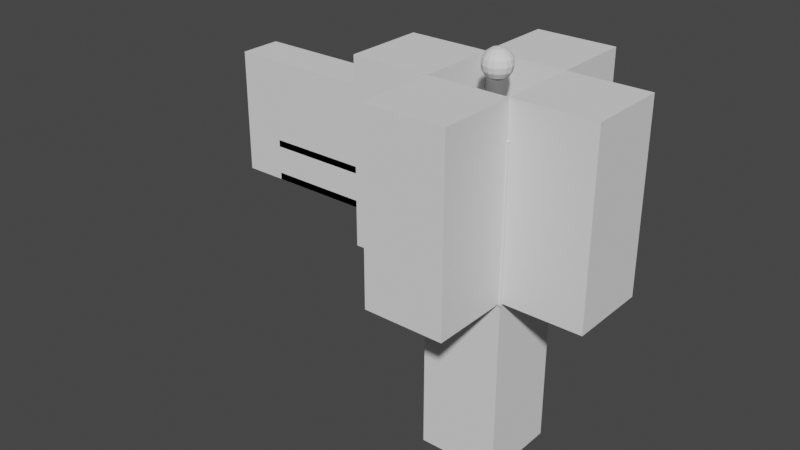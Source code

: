 # Source: Store.blend  (saved by Blender 2.93.21; exported with 4.5.12 LTS)
import bpy
from mathutils import Matrix  # noqa: F401  (used for matrix-valued properties, if any)

bpy.ops.wm.read_factory_settings(use_empty=True)
scene = bpy.context.scene
scene.name = 'Scene'

# ---- collections
col_collection = bpy.data.collections.new('Collection'); scene.collection.children.link(col_collection)

# ---- world
world_world = bpy.data.worlds.new('World'); scene.world = world_world
world_world.use_nodes = True; world_world.node_tree.nodes.clear()
_N = world_world.node_tree.nodes; _L = world_world.node_tree.links
n0 = _N.new('ShaderNodeOutputWorld'); n0.name = 'World Output'; n0.location = (300, 300)
n1 = _N.new('ShaderNodeBackground'); n1.name = 'Background'; n1.location = (10, 300)
n1.inputs[0].default_value = (0.05088, 0.05088, 0.05088, 1.0)
_L.new(n1.outputs[0], n0.inputs[0])
n0.is_active_output = True
world_world.color = (0.05088, 0.05088, 0.05088)
world_world.use_sun_shadow = False
world_world.sun_shadow_jitter_overblur = 0.0

# ---- meshes
me_cube_001 = bpy.data.meshes.new('Cube.001')
me_cube_001.from_pydata([(0.0, 1.0, 0.1401), (-4.943, 0.1144, 0.7802), (-4.943, 0.1144, 0.2), (0.0, 1.0, 2.94), (-4.943, 0.1144, 1.48), (0.0, 0.0, 0.1401), (0.0, 0.0, 2.94), (-4.943, 0.1144, 0.9), (0.0, 0.0, 0.8401), (-4.943, 0.1144, 2.18), (0.0, 0.0, 1.54), (-4.943, 0.1144, 1.6), (0.0, 0.0, 2.24), (-4.943, 1.0, 2.3), (-4.943, 1.0, 2.88), (0.0, 1.0, 0.8401), (-4.943, 1.0, 0.2), (0.0, 1.0, 1.54), (-4.943, 1.0, 0.7802), (0.0, 1.0, 2.24), (-2.5, 1.0, 2.94), (-2.5, 1.0, 0.1401), (-4.943, 1.0, 0.9), (0.0, 0.8154, 0.1401), (0.0, 0.0, 0.0), (-4.943, 1.0, 1.48), (-4.943, 1.0, 1.6), (0.0, 0.8656, 0.0), (-4.943, 1.0, 2.18), (-5.0, 0.8656, 0.0), (-0.05694, 1.0, 2.18), (-0.05694, 1.0, 1.6), (-5.0, 0.0, 0.0), (-5.0, 0.8154, 0.1401), (-0.05694, 1.0, 1.48), (-0.05694, 1.0, 0.9), (-0.05694, 1.0, 0.7802), (-0.05694, 1.0, 0.2), (-5.0, 1.0, 2.24), (-5.0, 1.0, 1.54), (-0.05694, 1.0, 2.88), (-0.05694, 1.0, 2.3), (-5.0, 1.0, 0.8401), (-5.0, 0.0, 2.24), (-0.05694, 0.1144, 1.6), (-0.05694, 0.1144, 2.18), (-5.0, 0.0, 1.54), (-5.0, 0.0, 0.8401), (-0.05694, 0.1144, 0.9), (-0.05694, 0.1144, 1.48), (-5.0, 0.0, 2.94), (-5.0, 0.0, 0.1401), (-0.05694, 0.1144, 0.2), (-0.05694, 0.1144, 0.7802), (-5.0, 1.0, 2.94), (-5.0, 1.0, 0.1401), (-0.05694, 0.1144, 2.3), (-0.05694, 0.1144, 2.88), (-2.5, 0.0, 2.24), (-2.5, 1.0, 1.54), (-2.5, 1.0, 2.24), (-2.5, 0.0, 0.0), (-2.5, 0.8656, 0.0), (-2.5, 1.0, 1.6), (-2.5, 1.0, 2.18), (-2.5, 1.0, 0.9), (-2.5, 1.0, 0.7802), (-2.5, 1.0, 2.3), (-2.5, 0.1144, 2.18), (-2.5, 0.1144, 1.48), (-2.5, 0.1144, 0.2), (-2.5, 0.1144, 0.7802), (-2.5, 0.1144, 2.3), (-2.5, 0.1144, 2.88), (-4.943, 0.1144, 2.3), (-4.943, 0.1144, 2.88), (-2.5, 0.0, 0.1401), (-2.5, 0.0, 2.94), (-2.5, 0.0, 0.8401), (-2.5, 0.0, 1.54), (-2.5, 1.0, 0.8401), (-2.5, 0.8154, 0.1401), (-2.5, 1.0, 1.48), (-2.5, 1.0, 0.2), (-2.5, 1.0, 2.88), (-2.5, 0.1144, 1.6), (-2.5, 0.1144, 0.9)], [], [(21, 0, 23, 81), (59, 82, 25, 39), (42, 18, 16, 55), (40, 41, 56, 57), (25, 4, 7, 22), (84, 73, 75, 14), (13, 74, 72, 67), (36, 37, 52, 53), (12, 19, 3, 6), (42, 47, 46, 39), (62, 27, 24, 61), (3, 20, 77, 6), (5, 23, 15, 8), (0, 15, 23), (81, 23, 27, 62), (27, 23, 5, 24), (39, 46, 43, 38), (64, 68, 9, 28), (60, 19, 30, 64), (19, 17, 31, 30), (72, 74, 75, 73), (66, 71, 1, 18), (59, 17, 34, 82), (17, 15, 35, 34), (28, 9, 11, 26), (42, 22, 65, 80), (80, 15, 36, 66), (15, 0, 37, 36), (38, 13, 67, 60), (26, 11, 85, 63), (20, 3, 40, 84), (3, 19, 41, 40), (85, 11, 9, 68), (85, 68, 45, 44), (86, 69, 49, 48), (70, 71, 53, 52), (72, 73, 57, 56), (80, 66, 18, 42), (29, 32, 51, 33), (38, 28, 26, 39), (51, 47, 42, 33), (64, 30, 45, 68), (81, 62, 29, 33), (82, 34, 49, 69), (54, 50, 77, 20), (30, 31, 44, 45), (66, 36, 53, 71), (34, 35, 48, 49), (84, 40, 57, 73), (15, 17, 10, 8), (17, 19, 12, 10), (22, 7, 86, 65), (62, 61, 32, 29), (55, 33, 42), (41, 67, 72, 56), (60, 64, 28, 38), (37, 83, 70, 52), (39, 25, 22, 42), (35, 65, 86, 48), (31, 63, 85, 44), (21, 81, 33, 55), (14, 75, 74, 13), (18, 1, 2, 16), (43, 50, 54, 38), (19, 60, 67, 41), (16, 2, 70, 83), (0, 21, 83, 37), (82, 69, 4, 25), (15, 80, 65, 35), (70, 2, 1, 71), (17, 59, 63, 31), (86, 7, 4, 69), (5, 76, 61, 24), (54, 14, 13, 38), (20, 84, 14, 54), (12, 6, 77, 58), (5, 8, 78, 76), (8, 10, 79, 78), (10, 12, 58, 79), (55, 16, 83, 21), (39, 26, 63, 59), (51, 32, 61, 76), (43, 58, 77, 50), (51, 76, 78, 47), (47, 78, 79, 46), (46, 79, 58, 43)])
_uv = me_cube_001.uv_layers.new(name='UVMap')
_uv.uv.foreach_set('vector', [0.25, 0.5, 0.2917, 0.5, 0.2917, 0.5462, 0.25, 0.5462, 0.5, 0.375, 0.4947, 0.375, 0.4947, 0.4148, 0.5, 0.4167, 0.4375, 0.4167, 0.4322, 0.4148, 0.3803, 0.4148, 0.375, 0.4167, 0.6197, 0.4148, 0.5678, 0.4148, 0.5678, 0.4148, 0.6197, 0.4148, 0.4947, 0.4148, 0.4947, 0.4148, 0.4428, 0.4148, 0.4428, 0.4148, 0.6197, 0.375, 0.6197, 0.375, 0.6197, 0.4148, 0.6197, 0.4148, 0.5678, 0.4148, 0.5678, 0.4148, 0.5678, 0.375, 0.5678, 0.375, 0.4322, 0.4148, 0.3803, 0.4148, 0.3803, 0.4148, 0.4322, 0.4148, 0.5625, 0.8333, 0.5625, 0.4167, 0.625, 0.4167, 0.7083, 0.75, 0.4375, 0.4167, 0.4375, 0.8333, 0.5, 0.8333, 0.5, 0.4167, 0.25, 0.5462, 0.2917, 0.5462, 0.2917, 0.75, 0.25, 0.75, 0.7083, 0.5, 0.75, 0.5, 0.75, 0.75, 0.7083, 0.75, 0.375, 0.8333, 0.2917, 0.5462, 0.4375, 0.4167, 0.4375, 0.8333, 0.2917, 0.5, 0.4375, 0.4167, 0.2917, 0.5462, 0.25, 0.5462, 0.2917, 0.5462, 0.2917, 0.5462, 0.25, 0.5462, 0.2917, 0.5462, 0.2917, 0.5462, 0.375, 0.8333, 0.375, 0.8333, 0.5, 0.4167, 0.5, 0.8333, 0.5625, 0.8333, 0.5625, 0.4167, 0.5572, 0.375, 0.5572, 0.375, 0.5572, 0.4148, 0.5572, 0.4148, 0.5625, 0.375, 0.5625, 0.4167, 0.5572, 0.4148, 0.5572, 0.375, 0.5625, 0.4167, 0.5, 0.4167, 0.5053, 0.4148, 0.5572, 0.4148, 0.5678, 0.375, 0.5678, 0.4148, 0.6197, 0.4148, 0.6197, 0.375, 0.4322, 0.375, 0.4322, 0.375, 0.4322, 0.4148, 0.4322, 0.4148, 0.5, 0.375, 0.5, 0.4167, 0.4947, 0.4148, 0.4947, 0.375, 0.5, 0.4167, 0.4375, 0.4167, 0.4428, 0.4148, 0.4947, 0.4148, 0.5572, 0.4148, 0.5572, 0.4148, 0.5053, 0.4148, 0.5053, 0.4148, 0.4375, 0.4167, 0.4428, 0.4148, 0.4428, 0.375, 0.4375, 0.375, 0.4375, 0.375, 0.4375, 0.4167, 0.4322, 0.4148, 0.4322, 0.375, 0.4375, 0.4167, 0.375, 0.4167, 0.3803, 0.4148, 0.4322, 0.4148, 0.5625, 0.4167, 0.5678, 0.4148, 0.5678, 0.375, 0.5625, 0.375, 0.5053, 0.4148, 0.5053, 0.4148, 0.5053, 0.375, 0.5053, 0.375, 0.625, 0.375, 0.625, 0.4167, 0.6197, 0.4148, 0.6197, 0.375, 0.625, 0.4167, 0.5625, 0.4167, 0.5678, 0.4148, 0.6197, 0.4148, 0.5053, 0.375, 0.5053, 0.4148, 0.5572, 0.4148, 0.5572, 0.375, 0.5053, 0.375, 0.5572, 0.375, 0.5572, 0.4148, 0.5053, 0.4148, 0.4428, 0.375, 0.4947, 0.375, 0.4947, 0.4148, 0.4428, 0.4148, 0.3803, 0.375, 0.4322, 0.375, 0.4322, 0.4148, 0.3803, 0.4148, 0.5678, 0.375, 0.6197, 0.375, 0.6197, 0.4148, 0.5678, 0.4148, 0.4375, 0.375, 0.4322, 0.375, 0.4322, 0.4148, 0.4375, 0.4167, 0.2917, 0.5462, 0.375, 0.8333, 0.375, 0.8333, 0.2917, 0.5462, 0.5625, 0.4167, 0.5572, 0.4148, 0.5053, 0.4148, 0.5, 0.4167, 0.375, 0.8333, 0.4375, 0.8333, 0.4375, 0.4167, 0.2917, 0.5462, 0.5572, 0.375, 0.5572, 0.4148, 0.5572, 0.4148, 0.5572, 0.375, 0.25, 0.5462, 0.25, 0.5462, 0.2917, 0.5462, 0.2917, 0.5462, 0.4947, 0.375, 0.4947, 0.4148, 0.4947, 0.4148, 0.4947, 0.375, 0.7083, 0.5, 0.7083, 0.75, 0.75, 0.75, 0.75, 0.5, 0.5572, 0.4148, 0.5053, 0.4148, 0.5053, 0.4148, 0.5572, 0.4148, 0.4322, 0.375, 0.4322, 0.4148, 0.4322, 0.4148, 0.4322, 0.375, 0.4947, 0.4148, 0.4428, 0.4148, 0.4428, 0.4148, 0.4947, 0.4148, 0.6197, 0.375, 0.6197, 0.4148, 0.6197, 0.4148, 0.6197, 0.375, 0.4375, 0.4167, 0.5, 0.4167, 0.5, 0.8333, 0.4375, 0.8333, 0.5, 0.4167, 0.5625, 0.4167, 0.5625, 0.8333, 0.5, 0.8333, 0.4428, 0.4148, 0.4428, 0.4148, 0.4428, 0.375, 0.4428, 0.375, 0.25, 0.5462, 0.25, 0.75, 0.2917, 0.75, 0.2917, 0.5462, 0.2917, 0.5, 0.2917, 0.5462, 0.4375, 0.4167, 0.5678, 0.4148, 0.5678, 0.375, 0.5678, 0.375, 0.5678, 0.4148, 0.5625, 0.375, 0.5572, 0.375, 0.5572, 0.4148, 0.5625, 0.4167, 0.3803, 0.4148, 0.3803, 0.375, 0.3803, 0.375, 0.3803, 0.4148, 0.5, 0.4167, 0.4947, 0.4148, 0.4428, 0.4148, 0.4375, 0.4167, 0.4428, 0.4148, 0.4428, 0.375, 0.4428, 0.375, 0.4428, 0.4148, 0.5053, 0.4148, 0.5053, 0.375, 0.5053, 0.375, 0.5053, 0.4148, 0.25, 0.5, 0.25, 0.5462, 0.2917, 0.5462, 0.2917, 0.5, 0.6197, 0.4148, 0.6197, 0.4148, 0.5678, 0.4148, 0.5678, 0.4148, 0.4322, 0.4148, 0.4322, 0.4148, 0.3803, 0.4148, 0.3803, 0.4148, 0.5625, 0.8333, 0.7083, 0.75, 0.625, 0.4167, 0.5625, 0.4167, 0.5625, 0.4167, 0.5625, 0.375, 0.5678, 0.375, 0.5678, 0.4148, 0.3803, 0.4148, 0.3803, 0.4148, 0.3803, 0.375, 0.3803, 0.375, 0.375, 0.4167, 0.375, 0.375, 0.3803, 0.375, 0.3803, 0.4148, 0.4947, 0.375, 0.4947, 0.375, 0.4947, 0.4148, 0.4947, 0.4148, 0.4375, 0.4167, 0.4375, 0.375, 0.4428, 0.375, 0.4428, 0.4148, 0.3803, 0.375, 0.3803, 0.4148, 0.4322, 0.4148, 0.4322, 0.375, 0.5, 0.4167, 0.5, 0.375, 0.5053, 0.375, 0.5053, 0.4148, 0.4428, 0.375, 0.4428, 0.4148, 0.4947, 0.4148, 0.4947, 0.375, 0.375, 0.8333, 0.375, 0.875, 0.375, 0.875, 0.375, 0.8333, 0.625, 0.4167, 0.6197, 0.4148, 0.5678, 0.4148, 0.5625, 0.4167, 0.625, 0.375, 0.6197, 0.375, 0.6197, 0.4148, 0.625, 0.4167, 0.5625, 0.8333, 0.625, 0.8333, 0.625, 0.875, 0.5625, 0.875, 0.375, 0.8333, 0.4375, 0.8333, 0.4375, 0.875, 0.375, 0.875, 0.4375, 0.8333, 0.5, 0.8333, 0.5, 0.875, 0.4375, 0.875, 0.5, 0.8333, 0.5625, 0.8333, 0.5625, 0.875, 0.5, 0.875, 0.375, 0.4167, 0.3803, 0.4148, 0.3803, 0.375, 0.375, 0.375, 0.5, 0.4167, 0.5053, 0.4148, 0.5053, 0.375, 0.5, 0.375, 0.375, 0.8333, 0.375, 0.8333, 0.375, 0.875, 0.375, 0.875, 0.5625, 0.8333, 0.5625, 0.875, 0.625, 0.875, 0.625, 0.8333, 0.375, 0.8333, 0.375, 0.875, 0.4375, 0.875, 0.4375, 0.8333, 0.4375, 0.8333, 0.4375, 0.875, 0.5, 0.875, 0.5, 0.8333, 0.5, 0.8333, 0.5, 0.875, 0.5625, 0.875, 0.5625, 0.8333])
me_cube_001.use_remesh_fix_poles = True
me_cube_001.use_remesh_preserve_attributes = False
me_cube_001.update()
me_cube_002 = bpy.data.meshes.new('Cube.002')
me_cube_002.from_pydata([(-0.2268, -0.2739, 0.0), (-0.2268, -0.2739, 1.586), (-0.2268, 0.2739, 0.0), (-0.2268, 0.2739, 1.586), (0.2268, -0.2739, 0.0), (0.2268, -0.2739, 1.586), (0.2268, 0.2739, 0.0), (0.2268, 0.2739, 1.586), (-0.2268, -0.2739, 0.9555), (-0.2268, 0.2739, 0.9555), (0.2268, 0.2739, 0.9555), (0.2268, -0.2739, 0.9555), (-0.4256, -0.2739, 0.9555), (-0.4256, -0.2739, 1.586), (-0.4256, 0.2739, 1.586), (0.4256, 0.2739, 1.586), (0.4256, -0.2739, 1.586), (-0.4256, 0.2739, 0.9555), (0.4256, 0.2739, 0.9555), (0.4256, -0.2739, 0.9555), (-0.2268, -0.2739, 1.803), (-0.2268, 0.2739, 1.803), (0.2268, 0.2739, 1.803), (0.2268, -0.2739, 1.803)], [], [(8, 1, 13, 12), (9, 3, 7, 10), (10, 7, 15, 18), (11, 5, 1, 8), (2, 6, 4, 0), (5, 7, 22, 23), (4, 11, 8, 0), (6, 10, 11, 4), (2, 9, 10, 6), (0, 8, 9, 2), (12, 13, 14, 17), (18, 15, 16, 19), (9, 8, 12, 17), (7, 5, 16, 15), (11, 10, 18, 19), (5, 11, 19, 16), (1, 3, 14, 13), (3, 9, 17, 14), (22, 21, 20, 23), (3, 1, 20, 21), (1, 5, 23, 20), (7, 3, 21, 22)])
_uv = me_cube_002.uv_layers.new(name='UVMap')
_uv.uv.foreach_set('vector', [0.5257, 1.0, 0.625, 1.0, 0.625, 1.0, 0.5257, 1.0, 0.5257, 0.25, 0.625, 0.25, 0.625, 0.5, 0.5257, 0.5, 0.5257, 0.5, 0.625, 0.5, 0.625, 0.5, 0.5257, 0.5, 0.5257, 0.75, 0.625, 0.75, 0.625, 1.0, 0.5257, 1.0, 0.125, 0.5, 0.375, 0.5, 0.375, 0.75, 0.125, 0.75, 0.625, 0.75, 0.625, 0.5, 0.625, 0.5, 0.625, 0.75, 0.375, 0.75, 0.5257, 0.75, 0.5257, 1.0, 0.375, 1.0, 0.375, 0.5, 0.5257, 0.5, 0.5257, 0.75, 0.375, 0.75, 0.375, 0.25, 0.5257, 0.25, 0.5257, 0.5, 0.375, 0.5, 0.375, 0.0, 0.5257, 0.0, 0.5257, 0.25, 0.375, 0.25, 0.5257, 0.0, 0.625, 0.0, 0.625, 0.25, 0.5257, 0.25, 0.5257, 0.5, 0.625, 0.5, 0.625, 0.75, 0.5257, 0.75, 0.5257, 0.25, 0.5257, 0.0, 0.5257, 0.0, 0.5257, 0.25, 0.625, 0.5, 0.625, 0.75, 0.625, 0.75, 0.625, 0.5, 0.5257, 0.75, 0.5257, 0.5, 0.5257, 0.5, 0.5257, 0.75, 0.625, 0.75, 0.5257, 0.75, 0.5257, 0.75, 0.625, 0.75, 0.875, 0.75, 0.875, 0.5, 0.875, 0.5, 0.875, 0.75, 0.625, 0.25, 0.5257, 0.25, 0.5257, 0.25, 0.625, 0.25, 0.625, 0.5, 0.875, 0.5, 0.875, 0.75, 0.625, 0.75, 0.875, 0.5, 0.875, 0.75, 0.875, 0.75, 0.875, 0.5, 0.625, 1.0, 0.625, 0.75, 0.625, 0.75, 0.625, 1.0, 0.625, 0.5, 0.625, 0.25, 0.625, 0.25, 0.625, 0.5])
me_cube_002.use_remesh_fix_poles = True
me_cube_002.use_remesh_preserve_attributes = False
me_cube_002.update()
me_cube_003 = bpy.data.meshes.new('Cube.003')
me_cube_003.from_pydata([(-4.0, 0.0, 0.0), (-4.0, 0.0, 1.0), (-4.0, 0.2, 0.0), (-4.0, 0.2, 1.0), (0.0, 0.0, 0.0), (0.0, 0.0, 1.0), (0.0, 0.2, 0.0), (0.0, 0.2, 1.0), (-4.0, 0.0, 0.1642), (-4.0, 0.0, 0.8358), (-4.0, 0.2, 0.8358), (-4.0, 0.2, 0.1642), (0.0, 0.2, 0.8358), (0.0, 0.2, 0.1642), (0.0, 0.0, 0.8358), (0.0, 0.0, 0.1642), (-0.7735, 0.1401, 0.08857), (-0.7735, 0.0599, 0.08857), (-0.7735, 0.1401, 0.08857), (-0.7735, 0.0599, 0.08857), (-1.0, 0.1401, 0.08857), (-1.0, 0.0599, 0.08857), (0.0, 0.1401, 0.9288), (0.0, 0.1401, 0.9288), (-0.2265, 0.1401, 0.9288), (0.0, 0.0599, 0.9288), (0.0, 0.0599, 0.9288), (-0.2265, 0.0599, 0.9288), (-1.226, 0.1401, 0.08857), (-1.226, 0.0599, 0.08857), (-1.226, 0.1401, 0.08857), (-1.226, 0.0599, 0.08857), (-1.0, 0.1401, 0.08857), (-1.0, 0.0599, 0.08857), (-2.0, 0.1401, 0.9288), (-2.0, 0.1401, 0.9288), (-1.774, 0.1401, 0.9288), (-2.0, 0.0599, 0.9288), (-2.0, 0.0599, 0.9288), (-1.774, 0.0599, 0.9288), (-2.774, 0.1401, 0.08857), (-2.774, 0.0599, 0.08857), (-2.774, 0.1401, 0.08857), (-2.774, 0.0599, 0.08857), (-3.0, 0.1401, 0.08857), (-3.0, 0.0599, 0.08857), (-2.0, 0.1401, 0.9288), (-2.0, 0.1401, 0.9288), (-2.226, 0.1401, 0.9288), (-2.0, 0.0599, 0.9288), (-2.0, 0.0599, 0.9288), (-2.226, 0.0599, 0.9288), (-3.226, 0.1401, 0.08857), (-3.226, 0.0599, 0.08857), (-3.226, 0.1401, 0.08857), (-3.226, 0.0599, 0.08857), (-3.0, 0.1401, 0.08857), (-3.0, 0.0599, 0.08857), (-4.0, 0.1401, 0.9288), (-4.0, 0.1401, 0.9288), (-3.774, 0.1401, 0.9288), (-4.0, 0.0599, 0.9288), (-4.0, 0.0599, 0.9288), (-3.774, 0.0599, 0.9288)], [], [(10, 3, 7, 12), (14, 5, 1, 9), (2, 6, 4, 0), (7, 3, 1, 5), (4, 15, 8, 0), (2, 11, 13, 6), (15, 13, 11, 8), (14, 9, 10, 12), (26, 19, 21, 27), (25, 17, 19, 26), (18, 23, 24, 20), (21, 20, 24, 27), (16, 22, 23, 18), (17, 25, 22, 16), (38, 31, 33, 39), (37, 29, 31, 38), (30, 35, 36, 32), (33, 32, 36, 39), (28, 34, 35, 30), (29, 37, 34, 28), (50, 43, 45, 51), (49, 41, 43, 50), (42, 47, 48, 44), (45, 44, 48, 51), (40, 46, 47, 42), (41, 49, 46, 40), (62, 55, 57, 63), (61, 53, 55, 62), (54, 59, 60, 56), (57, 56, 60, 63), (52, 58, 59, 54), (53, 61, 58, 52)])
_uv = me_cube_003.uv_layers.new(name='UVMap')
_uv.uv.foreach_set('vector', [0.5417, 0.25, 0.625, 0.25, 0.625, 0.5, 0.5417, 0.5, 0.5417, 0.75, 0.625, 0.75, 0.625, 1.0, 0.5417, 1.0, 0.125, 0.5, 0.375, 0.5, 0.375, 0.75, 0.125, 0.75, 0.625, 0.5, 0.875, 0.5, 0.875, 0.75, 0.625, 0.75, 0.375, 0.75, 0.4583, 0.75, 0.4583, 1.0, 0.375, 1.0, 0.375, 0.25, 0.4583, 0.25, 0.4583, 0.5, 0.375, 0.5, 0.4583, 0.75, 0.4583, 0.5, 0.4583, 0.25, 0.4583, 0.0, 0.5417, 0.75, 0.5417, 0.0, 0.5417, 0.25, 0.5417, 0.5, 0.0, 0.0, 0.0, 0.0, 0.0, 0.0, 0.0, 0.0, 0.0, 0.0, 0.0, 0.0, 0.0, 0.0, 0.0, 0.0, 0.0, 0.0, 0.0, 0.0, 0.0, 0.0, 0.0, 0.0, 0.0, 0.0, 0.0, 0.0, 0.0, 0.0, 0.0, 0.0, 0.0, 0.0, 0.0, 0.0, 0.0, 0.0, 0.0, 0.0, 0.0, 0.0, 0.0, 0.0, 0.0, 0.0, 0.0, 0.0, 0.0, 0.0, 0.0, 0.0, 0.0, 0.0, 0.0, 0.0, 0.0, 0.0, 0.0, 0.0, 0.0, 0.0, 0.0, 0.0, 0.0, 0.0, 0.0, 0.0, 0.0, 0.0, 0.0, 0.0, 0.0, 0.0, 0.0, 0.0, 0.0, 0.0, 0.0, 0.0, 0.0, 0.0, 0.0, 0.0, 0.0, 0.0, 0.0, 0.0, 0.0, 0.0, 0.0, 0.0, 0.0, 0.0, 0.0, 0.0, 0.0, 0.0, 0.0, 0.0, 0.0, 0.0, 0.0, 0.0, 0.0, 0.0, 0.0, 0.0, 0.0, 0.0, 0.0, 0.0, 0.0, 0.0, 0.0, 0.0, 0.0, 0.0, 0.0, 0.0, 0.0, 0.0, 0.0, 0.0, 0.0, 0.0, 0.0, 0.0, 0.0, 0.0, 0.0, 0.0, 0.0, 0.0, 0.0, 0.0, 0.0, 0.0, 0.0, 0.0, 0.0, 0.0, 0.0, 0.0, 0.0, 0.0, 0.0, 0.0, 0.0, 0.0, 0.0, 0.0, 0.0, 0.0, 0.0, 0.0, 0.0, 0.0, 0.0, 0.0, 0.0, 0.0, 0.0, 0.0, 0.0, 0.0, 0.0, 0.0, 0.0, 0.0, 0.0, 0.0, 0.0, 0.0, 0.0, 0.0, 0.0, 0.0, 0.0, 0.0, 0.0, 0.0, 0.0, 0.0, 0.0, 0.0, 0.0, 0.0, 0.0, 0.0, 0.0, 0.0])
me_cube_003.use_remesh_fix_poles = True
me_cube_003.use_remesh_preserve_attributes = False
me_cube_003.update()
me_cube_004 = bpy.data.meshes.new('Cube.004')
me_cube_004.from_pydata([(-0.4987, 0.0, 0.0), (-0.4987, 0.0, 0.4588), (-0.4987, 0.1566, 0.0), (-0.4987, 0.1566, 0.4588), (0.0, 0.0, 0.0), (0.0, 0.0, 0.4588), (0.0, 0.1566, 0.0), (0.0, 0.1566, 0.4588)], [], [(0, 1, 3, 2), (2, 3, 7, 6), (6, 7, 5, 4), (4, 5, 1, 0), (2, 6, 4, 0), (7, 3, 1, 5)])
_uv = me_cube_004.uv_layers.new(name='UVMap')
_uv.uv.foreach_set('vector', [0.375, 0.0, 0.625, 0.0, 0.625, 0.25, 0.375, 0.25, 0.375, 0.25, 0.625, 0.25, 0.625, 0.5, 0.375, 0.5, 0.375, 0.5, 0.625, 0.5, 0.625, 0.75, 0.375, 0.75, 0.375, 0.75, 0.625, 0.75, 0.625, 1.0, 0.375, 1.0, 0.125, 0.5, 0.375, 0.5, 0.375, 0.75, 0.125, 0.75, 0.625, 0.5, 0.875, 0.5, 0.875, 0.75, 0.625, 0.75])
me_cube_004.use_remesh_fix_poles = True
me_cube_004.use_remesh_preserve_attributes = False
me_cube_004.update()
me_plane = bpy.data.meshes.new('Plane')
me_plane.from_pydata([(4.133e-15, -1.606e-07, 2.5), (0.0, 0.0, 0.0), (-1.165, -2.471e-07, 2.5), (-1.165, -8.65e-08, 0.0), (2.067e-15, -8.028e-08, 1.25), (-1.165, -1.668e-07, 1.25), (-1.165, -1.735e-07, 1.355), (2.24e-15, -8.702e-08, 1.355), (-1.087, -2.412e-07, 2.5), (-0.07867, -1.664e-07, 2.5), (-0.07867, -5.839e-09, 0.0), (-1.087, -8.066e-08, 0.0), (-0.07867, -8.612e-08, 1.25), (-1.087, -1.609e-07, 1.25), (-0.07867, -9.286e-08, 1.355), (-1.087, -1.677e-07, 1.355), (2.585e-16, -1.004e-08, 0.1563), (-1.165, -9.654e-08, 0.1563), (-0.07867, -1.588e-08, 0.1563), (-1.087, -9.07e-08, 0.1563), (-1.165, -2.379e-07, 2.357), (3.898e-15, -1.514e-07, 2.357), (-0.07867, -1.572e-07, 2.357), (-1.087, -2.321e-07, 2.357), (-0.07867, 0.1518, 2.5), (-3.909e-09, 0.1518, 2.5), (-3.909e-09, 0.1518, 0.1563), (-3.909e-09, 0.1518, 6.751e-09), (-1.087, 0.1518, 6.751e-09), (-1.165, 0.1518, 6.751e-09), (-1.165, 0.1518, 2.357), (-1.165, 0.1518, 2.5), (-3.909e-09, 0.1518, 1.355), (-3.909e-09, 0.1518, 1.25), (-1.165, 0.1518, 0.1563), (-1.165, 0.1518, 1.25), (-1.087, 0.1518, 1.25), (-1.165, 0.1518, 1.355), (-3.909e-09, 0.1518, 2.357), (-1.087, 0.1518, 1.355), (-1.087, 0.1518, 2.5), (-0.07867, 0.1518, 6.751e-09), (-0.07867, 0.1518, 1.25), (-0.07867, 0.1518, 1.355), (-0.07867, 0.1518, 2.357), (-1.087, 0.1518, 2.357), (-0.07867, 0.1518, 0.1563), (-1.087, 0.1518, 0.1563), (-0.03099, 0.06877, 2.399), (-0.03099, 0.06877, 0.09221), (-1.124, 0.06877, 2.399), (-1.124, 0.06877, 0.09221)], [], [(19, 17, 3, 11), (15, 6, 5, 13), (23, 20, 6, 15), (21, 22, 14, 7), (39, 36, 35, 37), (7, 14, 12, 4), (14, 15, 13, 12), (16, 18, 10, 1), (18, 19, 11, 10), (47, 28, 29, 34), (4, 12, 18, 16), (13, 5, 17, 19), (9, 8, 23, 22), (0, 9, 22, 21), (8, 2, 20, 23), (45, 39, 37, 30), (38, 32, 43, 44), (32, 33, 42, 43), (43, 42, 36, 39), (26, 27, 41, 46), (46, 41, 28, 47), (33, 26, 46, 42), (36, 47, 34, 35), (24, 44, 45, 40), (25, 38, 44, 24), (40, 45, 30, 31), (7, 4, 33, 32), (23, 15, 39, 45), (1, 10, 41, 27), (17, 5, 35, 34), (22, 23, 45, 44), (10, 11, 28, 41), (19, 18, 46, 47), (5, 6, 37, 35), (18, 12, 42, 46), (9, 0, 25, 24), (12, 13, 36, 42), (21, 7, 32, 38), (13, 19, 47, 36), (16, 1, 27, 26), (6, 20, 30, 37), (4, 16, 26, 33), (11, 3, 29, 28), (15, 14, 43, 39), (0, 21, 38, 25), (2, 8, 40, 31), (3, 17, 34, 29), (20, 2, 31, 30), (14, 22, 44, 43), (8, 9, 24, 40), (48, 49, 51, 50)])
_uv = me_plane.uv_layers.new(name='UVMap')
_uv.uv.foreach_set('vector', [0.9375, 0.6667, 0.9375, 1.0, 1.0, 1.0, 1.0, 0.6667, 0.458, 0.6667, 0.458, 1.0, 0.5, 1.0, 0.5, 0.6667, 0.05704, 0.6667, 0.05704, 1.0, 0.458, 1.0, 0.458, 0.6667, 0.05704, 0.0, 0.05704, 0.3333, 0.458, 0.3333, 0.458, 0.0, 0.458, 0.6667, 0.5, 0.6667, 0.5, 1.0, 0.458, 1.0, 0.458, 0.0, 0.458, 0.3333, 0.5, 0.3333, 0.5, 0.0, 0.458, 0.3333, 0.458, 0.6667, 0.5, 0.6667, 0.5, 0.3333, 0.9375, 0.0, 0.9375, 0.3333, 1.0, 0.3333, 1.0, 0.0, 0.9375, 0.3333, 0.9375, 0.6667, 1.0, 0.6667, 1.0, 0.3333, 0.9375, 0.6667, 1.0, 0.6667, 1.0, 1.0, 0.9375, 1.0, 0.5, 0.0, 0.5, 0.3333, 0.9375, 0.3333, 0.9375, 0.0, 0.5, 0.6667, 0.5, 1.0, 0.9375, 1.0, 0.9375, 0.6667, 0.0, 0.3333, 0.0, 0.6667, 0.05704, 0.6667, 0.05704, 0.3333, 0.0, 0.0, 0.0, 0.3333, 0.05704, 0.3333, 0.05704, 0.0, 0.0, 0.6667, 0.0, 1.0, 0.05704, 1.0, 0.05704, 0.6667, 0.05704, 0.6667, 0.458, 0.6667, 0.458, 1.0, 0.05704, 1.0, 0.05704, 0.0, 0.458, 0.0, 0.458, 0.3333, 0.05704, 0.3333, 0.458, 0.0, 0.5, 0.0, 0.5, 0.3333, 0.458, 0.3333, 0.458, 0.3333, 0.5, 0.3333, 0.5, 0.6667, 0.458, 0.6667, 0.9375, 0.0, 1.0, 0.0, 1.0, 0.3333, 0.9375, 0.3333, 0.9375, 0.3333, 1.0, 0.3333, 1.0, 0.6667, 0.9375, 0.6667, 0.5, 0.0, 0.9375, 0.0, 0.9375, 0.3333, 0.5, 0.3333, 0.5, 0.6667, 0.9375, 0.6667, 0.9375, 1.0, 0.5, 1.0, 0.0, 0.3333, 0.05704, 0.3333, 0.05704, 0.6667, 0.0, 0.6667, 0.0, 0.0, 0.05704, 0.0, 0.05704, 0.3333, 0.0, 0.3333, 0.0, 0.6667, 0.05704, 0.6667, 0.05704, 1.0, 0.0, 1.0, 0.458, 0.0, 0.5, 0.0, 0.5, 0.0, 0.458, 0.0, 0.05704, 0.6667, 0.458, 0.6667, 0.458, 0.6667, 0.05704, 0.6667, 1.0, 0.0, 1.0, 0.3333, 1.0, 0.3333, 1.0, 0.0, 0.9375, 1.0, 0.5, 1.0, 0.5, 1.0, 0.9375, 1.0, 0.05704, 0.3333, 0.05704, 0.6667, 0.05704, 0.6667, 0.05704, 0.3333, 1.0, 0.3333, 1.0, 0.6667, 1.0, 0.6667, 1.0, 0.3333, 0.9375, 0.6667, 0.9375, 0.3333, 0.9375, 0.3333, 0.9375, 0.6667, 0.5, 1.0, 0.458, 1.0, 0.458, 1.0, 0.5, 1.0, 0.9375, 0.3333, 0.5, 0.3333, 0.5, 0.3333, 0.9375, 0.3333, 0.0, 0.3333, 0.0, 0.0, 0.0, 0.0, 0.0, 0.3333, 0.5, 0.3333, 0.5, 0.6667, 0.5, 0.6667, 0.5, 0.3333, 0.05704, 0.0, 0.458, 0.0, 0.458, 0.0, 0.05704, 0.0, 0.5, 0.6667, 0.9375, 0.6667, 0.9375, 0.6667, 0.5, 0.6667, 0.9375, 0.0, 1.0, 0.0, 1.0, 0.0, 0.9375, 0.0, 0.458, 1.0, 0.05704, 1.0, 0.05704, 1.0, 0.458, 1.0, 0.5, 0.0, 0.9375, 0.0, 0.9375, 0.0, 0.5, 0.0, 1.0, 0.6667, 1.0, 1.0, 1.0, 1.0, 1.0, 0.6667, 0.458, 0.6667, 0.458, 0.3333, 0.458, 0.3333, 0.458, 0.6667, 0.0, 0.0, 0.05704, 0.0, 0.05704, 0.0, 0.0, 0.0, 0.0, 1.0, 0.0, 0.6667, 0.0, 0.6667, 0.0, 1.0, 1.0, 1.0, 0.9375, 1.0, 0.9375, 1.0, 1.0, 1.0, 0.05704, 1.0, 0.0, 1.0, 0.0, 1.0, 0.05704, 1.0, 0.458, 0.3333, 0.05704, 0.3333, 0.05704, 0.3333, 0.458, 0.3333, 0.0, 0.6667, 0.0, 0.3333, 0.0, 0.3333, 0.0, 0.6667, 0.0, 0.0, 1.0, 0.0, 1.0, 1.0, 0.0, 1.0])
me_plane.use_remesh_fix_poles = True
me_plane.use_remesh_preserve_attributes = False
me_plane.update()
me_cube_008 = bpy.data.meshes.new('Cube.008')
me_cube_008.from_pydata([(-1.0, -1.0, -1.0), (-1.0, -1.0, 0.06731), (-1.0, 1.0, -1.0), (-1.0, 1.0, 0.06731), (1.0, -1.0, -1.0), (1.0, -1.0, 0.06731), (1.0, 1.0, -1.0), (1.0, 1.0, 0.06731), (-92.13, -1.251, 0.09754), (-92.13, 164.3, 0.09754), (-92.13, -1.251, 0.06731), (-92.13, 164.3, 0.06731), (-89.62, -1.251, 0.09754), (-89.62, 164.3, 0.09754), (-89.62, -1.251, 0.06731), (-89.62, 164.3, 0.06731), (-92.13, -1.251, -1.0), (-92.13, 164.3, -1.0), (-92.13, -1.251, -1.03), (-92.13, 164.3, -1.03), (-89.62, -1.251, -1.0), (-89.62, 164.3, -1.0), (-89.62, -1.251, -1.03), (-89.62, 164.3, -1.03), (-1.251, -1.251, -1.0), (-1.251, 164.3, -1.0), (-1.251, -1.251, -1.03), (-1.251, 164.3, -1.03), (1.251, -1.251, -1.0), (1.251, 164.3, -1.0), (1.251, -1.251, -1.03), (1.251, 164.3, -1.03), (-1.251, -1.251, 0.09754), (-1.251, 164.3, 0.09754), (-1.251, -1.251, 0.06731), (-1.251, 164.3, 0.06731), (1.251, -1.251, 0.09754), (1.251, 164.3, 0.09754), (1.251, -1.251, 0.06731), (1.251, 164.3, 0.06731), (-89.62, -1.0, -1.003), (-1.251, -1.0, -1.003), (-89.62, 1.0, -1.003), (-1.251, 1.0, -1.003), (-89.62, -1.0, -1.027), (-1.251, -1.0, -1.027), (-89.62, 1.0, -1.027), (-1.251, 1.0, -1.027), (-89.87, -1.0, 0.06731), (-89.87, -1.0, -1.0), (-89.87, 1.0, 0.06731), (-89.87, 1.0, -1.0), (-91.87, -1.0, 0.06731), (-91.87, -1.0, -1.0), (-91.87, 1.0, 0.06731), (-91.87, 1.0, -1.0), (-1.251, -1.0, 0.07035), (-89.62, -1.0, 0.07035), (-1.251, 1.0, 0.07035), (-89.62, 1.0, 0.07035), (-1.251, -1.0, 0.09451), (-89.62, -1.0, 0.09451), (-1.251, 1.0, 0.09451), (-89.62, 1.0, 0.09451), (-1.0, 86.35, -1.0), (-1.0, 86.35, 0.06731), (-1.0, 88.35, -1.0), (-1.0, 88.35, 0.06731), (1.0, 86.35, -1.0), (1.0, 86.35, 0.06731), (1.0, 88.35, -1.0), (1.0, 88.35, 0.06731), (-89.62, 86.35, -1.003), (-1.251, 86.35, -1.003), (-89.62, 88.35, -1.003), (-1.251, 88.35, -1.003), (-89.62, 86.35, -1.027), (-1.251, 86.35, -1.027), (-89.62, 88.35, -1.027), (-1.251, 88.35, -1.027), (-89.87, 86.35, 0.06731), (-89.87, 86.35, -1.0), (-89.87, 88.35, 0.06731), (-89.87, 88.35, -1.0), (-91.87, 86.35, 0.06731), (-91.87, 86.35, -1.0), (-91.87, 88.35, 0.06731), (-91.87, 88.35, -1.0), (-1.251, 86.35, 0.07035), (-89.62, 86.35, 0.07035), (-1.251, 88.35, 0.07035), (-89.62, 88.35, 0.07035), (-1.251, 86.35, 0.09451), (-89.62, 86.35, 0.09451), (-1.251, 88.35, 0.09451), (-89.62, 88.35, 0.09451), (-1.0, 162.3, -1.0), (-1.0, 162.3, 0.06731), (-1.0, 164.3, -1.0), (-1.0, 164.3, 0.06731), (1.0, 162.3, -1.0), (1.0, 162.3, 0.06731), (1.0, 164.3, -1.0), (1.0, 164.3, 0.06731), (-89.62, 162.3, -1.003), (-1.251, 162.3, -1.003), (-89.62, 164.3, -1.003), (-1.251, 164.3, -1.003), (-89.62, 162.3, -1.027), (-1.251, 162.3, -1.027), (-89.62, 164.3, -1.027), (-1.251, 164.3, -1.027), (-89.87, 162.3, 0.06731), (-89.87, 162.3, -1.0), (-89.87, 164.3, 0.06731), (-89.87, 164.3, -1.0), (-91.87, 162.3, 0.06731), (-91.87, 162.3, -1.0), (-91.87, 164.3, 0.06731), (-91.87, 164.3, -1.0), (-1.251, 162.3, 0.07035), (-89.62, 162.3, 0.07035), (-1.251, 164.3, 0.07035), (-89.62, 164.3, 0.07035), (-1.251, 162.3, 0.09451), (-89.62, 162.3, 0.09451), (-1.251, 164.3, 0.09451), (-89.62, 164.3, 0.09451), (-89.62, 1.0, -1.015), (-1.251, 1.0, -1.015), (-89.62, 162.3, -1.015), (-1.251, 162.3, -1.015), (-90.87, 1.0, 0.06731), (-90.87, 1.0, -1.0), (-90.87, 162.3, 0.06731), (-90.87, 162.3, -1.0), (-1.251, 1.0, 0.08243), (-89.62, 1.0, 0.08243), (-1.251, 162.3, 0.08243), (-89.62, 162.3, 0.08243), (-2.436e-05, 1.0, -1.0), (1.883e-05, 1.0, 0.06731), (-2.761e-05, 162.3, -1.0), (1.558e-05, 162.3, 0.06731)], [], [(0, 1, 3, 2), (2, 3, 7, 6), (6, 7, 5, 4), (4, 5, 1, 0), (2, 6, 4, 0), (7, 3, 1, 5), (8, 9, 11, 10), (10, 11, 15, 14), (14, 15, 13, 12), (12, 13, 9, 8), (10, 14, 12, 8), (15, 11, 9, 13), (16, 17, 19, 18), (18, 19, 23, 22), (22, 23, 21, 20), (20, 21, 17, 16), (18, 22, 20, 16), (23, 19, 17, 21), (24, 25, 27, 26), (26, 27, 31, 30), (30, 31, 29, 28), (28, 29, 25, 24), (26, 30, 28, 24), (31, 27, 25, 29), (32, 33, 35, 34), (34, 35, 39, 38), (38, 39, 37, 36), (36, 37, 33, 32), (34, 38, 36, 32), (39, 35, 33, 37), (40, 41, 43, 42), (42, 43, 47, 46), (46, 47, 45, 44), (44, 45, 41, 40), (42, 46, 44, 40), (47, 43, 41, 45), (48, 49, 51, 50), (50, 51, 55, 54), (54, 55, 53, 52), (52, 53, 49, 48), (50, 54, 52, 48), (55, 51, 49, 53), (56, 57, 59, 58), (58, 59, 63, 62), (62, 63, 61, 60), (60, 61, 57, 56), (58, 62, 60, 56), (63, 59, 57, 61), (64, 65, 67, 66), (66, 67, 71, 70), (70, 71, 69, 68), (68, 69, 65, 64), (66, 70, 68, 64), (71, 67, 65, 69), (72, 73, 75, 74), (74, 75, 79, 78), (78, 79, 77, 76), (76, 77, 73, 72), (74, 78, 76, 72), (79, 75, 73, 77), (80, 81, 83, 82), (82, 83, 87, 86), (86, 87, 85, 84), (84, 85, 81, 80), (82, 86, 84, 80), (87, 83, 81, 85), (88, 89, 91, 90), (90, 91, 95, 94), (94, 95, 93, 92), (92, 93, 89, 88), (90, 94, 92, 88), (95, 91, 89, 93), (96, 97, 99, 98), (98, 99, 103, 102), (102, 103, 101, 100), (100, 101, 97, 96), (98, 102, 100, 96), (103, 99, 97, 101), (104, 105, 107, 106), (106, 107, 111, 110), (110, 111, 109, 108), (108, 109, 105, 104), (106, 110, 108, 104), (111, 107, 105, 109), (112, 113, 115, 114), (114, 115, 119, 118), (118, 119, 117, 116), (116, 117, 113, 112), (114, 118, 116, 112), (119, 115, 113, 117), (120, 121, 123, 122), (122, 123, 127, 126), (126, 127, 125, 124), (124, 125, 121, 120), (122, 126, 124, 120), (127, 123, 121, 125), (128, 129, 131, 130), (132, 133, 135, 134), (136, 137, 139, 138), (140, 141, 143, 142)])
_uv = me_cube_008.uv_layers.new(name='UVMap')
_uv.uv.foreach_set('vector', [0.375, 0.0, 0.625, 0.0, 0.625, 0.25, 0.375, 0.25, 0.375, 0.25, 0.625, 0.25, 0.625, 0.5, 0.375, 0.5, 0.375, 0.5, 0.625, 0.5, 0.625, 0.75, 0.375, 0.75, 0.375, 0.75, 0.625, 0.75, 0.625, 1.0, 0.375, 1.0, 0.125, 0.5, 0.375, 0.5, 0.375, 0.75, 0.125, 0.75, 0.625, 0.5, 0.875, 0.5, 0.875, 0.75, 0.625, 0.75, 0.375, 0.0, 0.625, 0.0, 0.625, 0.25, 0.375, 0.25, 0.375, 0.25, 0.625, 0.25, 0.625, 0.5, 0.375, 0.5, 0.375, 0.5, 0.625, 0.5, 0.625, 0.75, 0.375, 0.75, 0.375, 0.75, 0.625, 0.75, 0.625, 1.0, 0.375, 1.0, 0.125, 0.5, 0.375, 0.5, 0.375, 0.75, 0.125, 0.75, 0.625, 0.5, 0.875, 0.5, 0.875, 0.75, 0.625, 0.75, 0.375, 0.0, 0.625, 0.0, 0.625, 0.25, 0.375, 0.25, 0.375, 0.25, 0.625, 0.25, 0.625, 0.5, 0.375, 0.5, 0.375, 0.5, 0.625, 0.5, 0.625, 0.75, 0.375, 0.75, 0.375, 0.75, 0.625, 0.75, 0.625, 1.0, 0.375, 1.0, 0.125, 0.5, 0.375, 0.5, 0.375, 0.75, 0.125, 0.75, 0.625, 0.5, 0.875, 0.5, 0.875, 0.75, 0.625, 0.75, 0.375, 0.0, 0.625, 0.0, 0.625, 0.25, 0.375, 0.25, 0.375, 0.25, 0.625, 0.25, 0.625, 0.5, 0.375, 0.5, 0.375, 0.5, 0.625, 0.5, 0.625, 0.75, 0.375, 0.75, 0.375, 0.75, 0.625, 0.75, 0.625, 1.0, 0.375, 1.0, 0.125, 0.5, 0.375, 0.5, 0.375, 0.75, 0.125, 0.75, 0.625, 0.5, 0.875, 0.5, 0.875, 0.75, 0.625, 0.75, 0.375, 0.0, 0.625, 0.0, 0.625, 0.25, 0.375, 0.25, 0.375, 0.25, 0.625, 0.25, 0.625, 0.5, 0.375, 0.5, 0.375, 0.5, 0.625, 0.5, 0.625, 0.75, 0.375, 0.75, 0.375, 0.75, 0.625, 0.75, 0.625, 1.0, 0.375, 1.0, 0.125, 0.5, 0.375, 0.5, 0.375, 0.75, 0.125, 0.75, 0.625, 0.5, 0.875, 0.5, 0.875, 0.75, 0.625, 0.75, 0.375, 0.0, 0.625, 0.0, 0.625, 0.25, 0.375, 0.25, 0.375, 0.25, 0.625, 0.25, 0.625, 0.5, 0.375, 0.5, 0.375, 0.5, 0.625, 0.5, 0.625, 0.75, 0.375, 0.75, 0.375, 0.75, 0.625, 0.75, 0.625, 1.0, 0.375, 1.0, 0.125, 0.5, 0.375, 0.5, 0.375, 0.75, 0.125, 0.75, 0.625, 0.5, 0.875, 0.5, 0.875, 0.75, 0.625, 0.75, 0.375, 0.0, 0.625, 0.0, 0.625, 0.25, 0.375, 0.25, 0.375, 0.25, 0.625, 0.25, 0.625, 0.5, 0.375, 0.5, 0.375, 0.5, 0.625, 0.5, 0.625, 0.75, 0.375, 0.75, 0.375, 0.75, 0.625, 0.75, 0.625, 1.0, 0.375, 1.0, 0.125, 0.5, 0.375, 0.5, 0.375, 0.75, 0.125, 0.75, 0.625, 0.5, 0.875, 0.5, 0.875, 0.75, 0.625, 0.75, 0.375, 0.0, 0.625, 0.0, 0.625, 0.25, 0.375, 0.25, 0.375, 0.25, 0.625, 0.25, 0.625, 0.5, 0.375, 0.5, 0.375, 0.5, 0.625, 0.5, 0.625, 0.75, 0.375, 0.75, 0.375, 0.75, 0.625, 0.75, 0.625, 1.0, 0.375, 1.0, 0.125, 0.5, 0.375, 0.5, 0.375, 0.75, 0.125, 0.75, 0.625, 0.5, 0.875, 0.5, 0.875, 0.75, 0.625, 0.75, 0.375, 0.0, 0.625, 0.0, 0.625, 0.25, 0.375, 0.25, 0.375, 0.25, 0.625, 0.25, 0.625, 0.5, 0.375, 0.5, 0.375, 0.5, 0.625, 0.5, 0.625, 0.75, 0.375, 0.75, 0.375, 0.75, 0.625, 0.75, 0.625, 1.0, 0.375, 1.0, 0.125, 0.5, 0.375, 0.5, 0.375, 0.75, 0.125, 0.75, 0.625, 0.5, 0.875, 0.5, 0.875, 0.75, 0.625, 0.75, 0.375, 0.0, 0.625, 0.0, 0.625, 0.25, 0.375, 0.25, 0.375, 0.25, 0.625, 0.25, 0.625, 0.5, 0.375, 0.5, 0.375, 0.5, 0.625, 0.5, 0.625, 0.75, 0.375, 0.75, 0.375, 0.75, 0.625, 0.75, 0.625, 1.0, 0.375, 1.0, 0.125, 0.5, 0.375, 0.5, 0.375, 0.75, 0.125, 0.75, 0.625, 0.5, 0.875, 0.5, 0.875, 0.75, 0.625, 0.75, 0.375, 0.0, 0.625, 0.0, 0.625, 0.25, 0.375, 0.25, 0.375, 0.25, 0.625, 0.25, 0.625, 0.5, 0.375, 0.5, 0.375, 0.5, 0.625, 0.5, 0.625, 0.75, 0.375, 0.75, 0.375, 0.75, 0.625, 0.75, 0.625, 1.0, 0.375, 1.0, 0.125, 0.5, 0.375, 0.5, 0.375, 0.75, 0.125, 0.75, 0.625, 0.5, 0.875, 0.5, 0.875, 0.75, 0.625, 0.75, 0.375, 0.0, 0.625, 0.0, 0.625, 0.25, 0.375, 0.25, 0.375, 0.25, 0.625, 0.25, 0.625, 0.5, 0.375, 0.5, 0.375, 0.5, 0.625, 0.5, 0.625, 0.75, 0.375, 0.75, 0.375, 0.75, 0.625, 0.75, 0.625, 1.0, 0.375, 1.0, 0.125, 0.5, 0.375, 0.5, 0.375, 0.75, 0.125, 0.75, 0.625, 0.5, 0.875, 0.5, 0.875, 0.75, 0.625, 0.75, 0.375, 0.0, 0.625, 0.0, 0.625, 0.25, 0.375, 0.25, 0.375, 0.25, 0.625, 0.25, 0.625, 0.5, 0.375, 0.5, 0.375, 0.5, 0.625, 0.5, 0.625, 0.75, 0.375, 0.75, 0.375, 0.75, 0.625, 0.75, 0.625, 1.0, 0.375, 1.0, 0.125, 0.5, 0.375, 0.5, 0.375, 0.75, 0.125, 0.75, 0.625, 0.5, 0.875, 0.5, 0.875, 0.75, 0.625, 0.75, 0.375, 0.0, 0.625, 0.0, 0.625, 0.25, 0.375, 0.25, 0.375, 0.25, 0.625, 0.25, 0.625, 0.5, 0.375, 0.5, 0.375, 0.5, 0.625, 0.5, 0.625, 0.75, 0.375, 0.75, 0.375, 0.75, 0.625, 0.75, 0.625, 1.0, 0.375, 1.0, 0.125, 0.5, 0.375, 0.5, 0.375, 0.75, 0.125, 0.75, 0.625, 0.5, 0.875, 0.5, 0.875, 0.75, 0.625, 0.75, 0.375, 0.0, 0.625, 0.0, 0.625, 0.25, 0.375, 0.25, 0.375, 0.25, 0.625, 0.25, 0.625, 0.5, 0.375, 0.5, 0.375, 0.5, 0.625, 0.5, 0.625, 0.75, 0.375, 0.75, 0.375, 0.75, 0.625, 0.75, 0.625, 1.0, 0.375, 1.0, 0.125, 0.5, 0.375, 0.5, 0.375, 0.75, 0.125, 0.75, 0.625, 0.5, 0.875, 0.5, 0.875, 0.75, 0.625, 0.75, 0.375, 0.0, 0.625, 0.0, 0.625, 0.25, 0.375, 0.25, 0.375, 0.25, 0.625, 0.25, 0.625, 0.5, 0.375, 0.5, 0.375, 0.5, 0.625, 0.5, 0.625, 0.75, 0.375, 0.75, 0.375, 0.75, 0.625, 0.75, 0.625, 1.0, 0.375, 1.0, 0.125, 0.5, 0.375, 0.5, 0.375, 0.75, 0.125, 0.75, 0.625, 0.5, 0.875, 0.5, 0.875, 0.75, 0.625, 0.75, 0.0, 0.0, 1.0, 0.0, 1.0, 1.0, 0.0, 1.0, 0.0, 0.0, 1.0, 0.0, 1.0, 1.0, 0.0, 1.0, 0.0, 0.0, 1.0, 0.0, 1.0, 1.0, 0.0, 1.0, 0.0, 0.0, 1.0, 0.0, 1.0, 1.0, 0.0, 1.0])
me_cube_008.use_remesh_fix_poles = True
me_cube_008.use_remesh_preserve_attributes = False
me_cube_008.update()
me_sphere = bpy.data.meshes.new('Sphere')
me_sphere.from_pydata([(0.0, 0.7071, 0.7071), (0.0, 0.9239, 0.3827), (0.0, 0.9239, -0.3827), (0.0, 0.3827, -0.9239), (0.1464, 0.3536, 0.9239), (0.2706, 0.6533, 0.7071), (0.3536, 0.8536, 0.3827), (0.3827, 0.9239, -4.371e-08), (0.3536, 0.8536, -0.3827), (0.2706, 0.6533, -0.7071), (0.1464, 0.3536, -0.9239), (0.2706, 0.2706, 0.9239), (0.5, 0.5, 0.7071), (0.6533, 0.6533, 0.3827), (0.7071, 0.7071, -4.371e-08), (0.6533, 0.6533, -0.3827), (0.5, 0.5, -0.7071), (0.2706, 0.2706, -0.9239), (0.3536, 0.1464, 0.9239), (0.6533, 0.2706, 0.7071), (0.8536, 0.3536, 0.3827), (0.9239, 0.3827, -4.371e-08), (0.8536, 0.3536, -0.3827), (0.6533, 0.2706, -0.7071), (0.3536, 0.1464, -0.9239), (0.3827, -9.606e-08, 0.9239), (0.7071, -1.855e-07, 0.7071), (0.9239, -2.153e-07, 0.3827), (1.0, -2.451e-07, -4.371e-08), (0.9239, -2.153e-07, -0.3827), (0.7071, -1.855e-07, -0.7071), (0.3827, -1.259e-07, -0.9239), (0.3536, -0.1464, 0.9239), (0.6533, -0.2706, 0.7071), (0.8536, -0.3536, 0.3827), (0.9239, -0.3827, -4.371e-08), (0.8536, -0.3536, -0.3827), (0.6533, -0.2706, -0.7071), (0.3536, -0.1464, -0.9239), (0.2706, -0.2706, 0.9239), (0.5, -0.5, 0.7071), (0.6533, -0.6533, 0.3827), (0.7071, -0.7071, -4.371e-08), (0.6533, -0.6533, -0.3827), (0.5, -0.5, -0.7071), (0.2706, -0.2706, -0.9239), (0.1464, -0.3536, 0.9239), (0.2706, -0.6533, 0.7071), (0.3536, -0.8536, 0.3827), (0.3827, -0.9239, -4.371e-08), (0.3536, -0.8536, -0.3827), (0.2706, -0.6533, -0.7071), (0.1464, -0.3536, -0.9239), (-3.553e-14, -1.748e-07, 1.0), (-7.085e-08, -0.3827, 0.9239), (-8.575e-08, -0.7071, 0.7071), (-2.646e-07, -0.9239, 0.3827), (-2.944e-07, -1.0, -4.371e-08), (-2.646e-07, -0.9239, -0.3827), (-8.575e-08, -0.7071, -0.7071), (-8.575e-08, -0.3827, -0.9239), (-0.1464, -0.3536, 0.9239), (-0.2706, -0.6533, 0.7071), (-0.3536, -0.8536, 0.3827), (-0.3827, -0.9239, -4.371e-08), (-0.3536, -0.8536, -0.3827), (-0.2706, -0.6533, -0.7071), (-0.1464, -0.3536, -0.9239), (-0.2706, -0.2706, 0.9239), (-0.5, -0.5, 0.7071), (-0.6533, -0.6533, 0.3827), (-0.7071, -0.7071, -4.371e-08), (-0.6533, -0.6533, -0.3827), (-0.5, -0.5, -0.7071), (-0.2706, -0.2706, -0.9239), (0.0, -8.742e-08, -1.0), (-0.3536, -0.1464, 0.9239), (-0.6533, -0.2706, 0.7071), (-0.8536, -0.3536, 0.3827), (-0.9239, -0.3827, -4.371e-08), (-0.8536, -0.3536, -0.3827), (-0.6533, -0.2706, -0.7071), (-0.3536, -0.1464, -0.9239), (-0.3827, 5.295e-08, 0.9239), (-0.7071, 8.275e-08, 0.7071), (-0.9239, 2.616e-07, 0.3827), (-1.0, 3.51e-07, -4.371e-08), (-0.9239, 2.616e-07, -0.3827), (-0.7071, 8.275e-08, -0.7071), (-0.3827, 6.785e-08, -0.9239), (-0.3536, 0.1464, 0.9239), (-0.6533, 0.2706, 0.7071), (-0.8536, 0.3536, 0.3827), (-0.9239, 0.3827, -4.371e-08), (-0.8536, 0.3536, -0.3827), (-0.6533, 0.2706, -0.7071), (-0.3536, 0.1464, -0.9239), (-0.2706, 0.2706, 0.9239), (-0.5, 0.5, 0.7071), (-0.6533, 0.6533, 0.3827), (-0.7071, 0.7071, -4.371e-08), (-0.6533, 0.6533, -0.3827), (-0.5, 0.5, -0.7071), (-0.2706, 0.2706, -0.9239), (-0.1464, 0.3536, 0.9239), (-0.2706, 0.6533, 0.7071), (-0.3536, 0.8536, 0.3827), (-0.3827, 0.9239, -4.371e-08), (-0.3536, 0.8536, -0.3827), (-0.2706, 0.6533, -0.7071), (-0.1464, 0.3536, -0.9239), (2.123e-07, 0.3827, 0.9239), (5.997e-07, 1.0, -4.371e-08), (3.017e-07, 0.7071, -0.7071)], [], [(0, 111, 4, 5), (3, 113, 9, 10), (2, 112, 7, 8), (1, 0, 5, 6), (111, 53, 4), (75, 3, 10), (113, 2, 8, 9), (112, 1, 6, 7), (8, 7, 14, 15), (6, 5, 12, 13), (4, 53, 11), (75, 10, 17), (9, 8, 15, 16), (7, 6, 13, 14), (5, 4, 11, 12), (10, 9, 16, 17), (75, 17, 24), (16, 15, 22, 23), (14, 13, 20, 21), (12, 11, 18, 19), (17, 16, 23, 24), (15, 14, 21, 22), (13, 12, 19, 20), (11, 53, 18), (21, 20, 27, 28), (19, 18, 25, 26), (24, 23, 30, 31), (22, 21, 28, 29), (20, 19, 26, 27), (18, 53, 25), (75, 24, 31), (23, 22, 29, 30), (31, 30, 37, 38), (29, 28, 35, 36), (27, 26, 33, 34), (25, 53, 32), (75, 31, 38), (30, 29, 36, 37), (28, 27, 34, 35), (26, 25, 32, 33), (34, 33, 40, 41), (32, 53, 39), (75, 38, 45), (37, 36, 43, 44), (35, 34, 41, 42), (33, 32, 39, 40), (38, 37, 44, 45), (36, 35, 42, 43), (75, 45, 52), (44, 43, 50, 51), (42, 41, 48, 49), (40, 39, 46, 47), (45, 44, 51, 52), (43, 42, 49, 50), (41, 40, 47, 48), (39, 53, 46), (47, 46, 54, 55), (52, 51, 59, 60), (50, 49, 57, 58), (48, 47, 55, 56), (46, 53, 54), (75, 52, 60), (51, 50, 58, 59), (49, 48, 56, 57), (60, 59, 66, 67), (58, 57, 64, 65), (56, 55, 62, 63), (54, 53, 61), (75, 60, 67), (59, 58, 65, 66), (57, 56, 63, 64), (55, 54, 61, 62), (61, 53, 68), (75, 67, 74), (66, 65, 72, 73), (64, 63, 70, 71), (62, 61, 68, 69), (67, 66, 73, 74), (65, 64, 71, 72), (63, 62, 69, 70), (73, 72, 80, 81), (71, 70, 78, 79), (69, 68, 76, 77), (74, 73, 81, 82), (72, 71, 79, 80), (70, 69, 77, 78), (68, 53, 76), (75, 74, 82), (82, 81, 88, 89), (80, 79, 86, 87), (78, 77, 84, 85), (76, 53, 83), (75, 82, 89), (81, 80, 87, 88), (79, 78, 85, 86), (77, 76, 83, 84), (87, 86, 93, 94), (85, 84, 91, 92), (83, 53, 90), (75, 89, 96), (88, 87, 94, 95), (86, 85, 92, 93), (84, 83, 90, 91), (89, 88, 95, 96), (75, 96, 103), (95, 94, 101, 102), (93, 92, 99, 100), (91, 90, 97, 98), (96, 95, 102, 103), (94, 93, 100, 101), (92, 91, 98, 99), (90, 53, 97), (100, 99, 106, 107), (98, 97, 104, 105), (103, 102, 109, 110), (101, 100, 107, 108), (99, 98, 105, 106), (97, 53, 104), (75, 103, 110), (102, 101, 108, 109), (110, 109, 113, 3), (108, 107, 112, 2), (106, 105, 0, 1), (104, 53, 111), (75, 110, 3), (109, 108, 2, 113), (107, 106, 1, 112), (105, 104, 111, 0)])
_uv = me_sphere.uv_layers.new(name='UVMap')
_uv.uv.foreach_set('vector', [0.75, 0.75, 0.75, 0.875, 0.6875, 0.875, 0.6875, 0.75, 0.75, 0.125, 0.75, 0.25, 0.6875, 0.25, 0.6875, 0.125, 0.75, 0.375, 0.75, 0.5, 0.6875, 0.5, 0.6875, 0.375, 0.75, 0.625, 0.75, 0.75, 0.6875, 0.75, 0.6875, 0.625, 0.75, 0.875, 0.7187, 1.0, 0.6875, 0.875, 0.7188, 0.0, 0.75, 0.125, 0.6875, 0.125, 0.75, 0.25, 0.75, 0.375, 0.6875, 0.375, 0.6875, 0.25, 0.75, 0.5, 0.75, 0.625, 0.6875, 0.625, 0.6875, 0.5, 0.6875, 0.375, 0.6875, 0.5, 0.625, 0.5, 0.625, 0.375, 0.6875, 0.625, 0.6875, 0.75, 0.625, 0.75, 0.625, 0.625, 0.6875, 0.875, 0.6562, 1.0, 0.625, 0.875, 0.6562, 0.0, 0.6875, 0.125, 0.625, 0.125, 0.6875, 0.25, 0.6875, 0.375, 0.625, 0.375, 0.625, 0.25, 0.6875, 0.5, 0.6875, 0.625, 0.625, 0.625, 0.625, 0.5, 0.6875, 0.75, 0.6875, 0.875, 0.625, 0.875, 0.625, 0.75, 0.6875, 0.125, 0.6875, 0.25, 0.625, 0.25, 0.625, 0.125, 0.5937, 0.0, 0.625, 0.125, 0.5625, 0.125, 0.625, 0.25, 0.625, 0.375, 0.5625, 0.375, 0.5625, 0.25, 0.625, 0.5, 0.625, 0.625, 0.5625, 0.625, 0.5625, 0.5, 0.625, 0.75, 0.625, 0.875, 0.5625, 0.875, 0.5625, 0.75, 0.625, 0.125, 0.625, 0.25, 0.5625, 0.25, 0.5625, 0.125, 0.625, 0.375, 0.625, 0.5, 0.5625, 0.5, 0.5625, 0.375, 0.625, 0.625, 0.625, 0.75, 0.5625, 0.75, 0.5625, 0.625, 0.625, 0.875, 0.5937, 1.0, 0.5625, 0.875, 0.5625, 0.5, 0.5625, 0.625, 0.5, 0.625, 0.5, 0.5, 0.5625, 0.75, 0.5625, 0.875, 0.5, 0.875, 0.5, 0.75, 0.5625, 0.125, 0.5625, 0.25, 0.5, 0.25, 0.5, 0.125, 0.5625, 0.375, 0.5625, 0.5, 0.5, 0.5, 0.5, 0.375, 0.5625, 0.625, 0.5625, 0.75, 0.5, 0.75, 0.5, 0.625, 0.5625, 0.875, 0.5312, 1.0, 0.5, 0.875, 0.5312, 0.0, 0.5625, 0.125, 0.5, 0.125, 0.5625, 0.25, 0.5625, 0.375, 0.5, 0.375, 0.5, 0.25, 0.5, 0.125, 0.5, 0.25, 0.4375, 0.25, 0.4375, 0.125, 0.5, 0.375, 0.5, 0.5, 0.4375, 0.5, 0.4375, 0.375, 0.5, 0.625, 0.5, 0.75, 0.4375, 0.75, 0.4375, 0.625, 0.5, 0.875, 0.4687, 1.0, 0.4375, 0.875, 0.4687, 0.0, 0.5, 0.125, 0.4375, 0.125, 0.5, 0.25, 0.5, 0.375, 0.4375, 0.375, 0.4375, 0.25, 0.5, 0.5, 0.5, 0.625, 0.4375, 0.625, 0.4375, 0.5, 0.5, 0.75, 0.5, 0.875, 0.4375, 0.875, 0.4375, 0.75, 0.4375, 0.625, 0.4375, 0.75, 0.375, 0.75, 0.375, 0.625, 0.4375, 0.875, 0.4062, 1.0, 0.375, 0.875, 0.4062, 0.0, 0.4375, 0.125, 0.375, 0.125, 0.4375, 0.25, 0.4375, 0.375, 0.375, 0.375, 0.375, 0.25, 0.4375, 0.5, 0.4375, 0.625, 0.375, 0.625, 0.375, 0.5, 0.4375, 0.75, 0.4375, 0.875, 0.375, 0.875, 0.375, 0.75, 0.4375, 0.125, 0.4375, 0.25, 0.375, 0.25, 0.375, 0.125, 0.4375, 0.375, 0.4375, 0.5, 0.375, 0.5, 0.375, 0.375, 0.3437, 0.0, 0.375, 0.125, 0.3125, 0.125, 0.375, 0.25, 0.375, 0.375, 0.3125, 0.375, 0.3125, 0.25, 0.375, 0.5, 0.375, 0.625, 0.3125, 0.625, 0.3125, 0.5, 0.375, 0.75, 0.375, 0.875, 0.3125, 0.875, 0.3125, 0.75, 0.375, 0.125, 0.375, 0.25, 0.3125, 0.25, 0.3125, 0.125, 0.375, 0.375, 0.375, 0.5, 0.3125, 0.5, 0.3125, 0.375, 0.375, 0.625, 0.375, 0.75, 0.3125, 0.75, 0.3125, 0.625, 0.375, 0.875, 0.3437, 1.0, 0.3125, 0.875, 0.3125, 0.75, 0.3125, 0.875, 0.25, 0.875, 0.25, 0.75, 0.3125, 0.125, 0.3125, 0.25, 0.25, 0.25, 0.25, 0.125, 0.3125, 0.375, 0.3125, 0.5, 0.25, 0.5, 0.25, 0.375, 0.3125, 0.625, 0.3125, 0.75, 0.25, 0.75, 0.25, 0.625, 0.3125, 0.875, 0.2812, 1.0, 0.25, 0.875, 0.2812, 0.0, 0.3125, 0.125, 0.25, 0.125, 0.3125, 0.25, 0.3125, 0.375, 0.25, 0.375, 0.25, 0.25, 0.3125, 0.5, 0.3125, 0.625, 0.25, 0.625, 0.25, 0.5, 0.25, 0.125, 0.25, 0.25, 0.1875, 0.25, 0.1875, 0.125, 0.25, 0.375, 0.25, 0.5, 0.1875, 0.5, 0.1875, 0.375, 0.25, 0.625, 0.25, 0.75, 0.1875, 0.75, 0.1875, 0.625, 0.25, 0.875, 0.2188, 1.0, 0.1875, 0.875, 0.2188, 0.0, 0.25, 0.125, 0.1875, 0.125, 0.25, 0.25, 0.25, 0.375, 0.1875, 0.375, 0.1875, 0.25, 0.25, 0.5, 0.25, 0.625, 0.1875, 0.625, 0.1875, 0.5, 0.25, 0.75, 0.25, 0.875, 0.1875, 0.875, 0.1875, 0.75, 0.1875, 0.875, 0.1563, 1.0, 0.125, 0.875, 0.1562, 0.0, 0.1875, 0.125, 0.125, 0.125, 0.1875, 0.25, 0.1875, 0.375, 0.125, 0.375, 0.125, 0.25, 0.1875, 0.5, 0.1875, 0.625, 0.125, 0.625, 0.125, 0.5, 0.1875, 0.75, 0.1875, 0.875, 0.125, 0.875, 0.125, 0.75, 0.1875, 0.125, 0.1875, 0.25, 0.125, 0.25, 0.125, 0.125, 0.1875, 0.375, 0.1875, 0.5, 0.125, 0.5, 0.125, 0.375, 0.1875, 0.625, 0.1875, 0.75, 0.125, 0.75, 0.125, 0.625, 0.125, 0.25, 0.125, 0.375, 0.0625, 0.375, 0.0625, 0.25, 0.125, 0.5, 0.125, 0.625, 0.0625, 0.625, 0.0625, 0.5, 0.125, 0.75, 0.125, 0.875, 0.0625, 0.875, 0.0625, 0.75, 0.125, 0.125, 0.125, 0.25, 0.0625, 0.25, 0.0625, 0.125, 0.125, 0.375, 0.125, 0.5, 0.0625, 0.5, 0.0625, 0.375, 0.125, 0.625, 0.125, 0.75, 0.0625, 0.75, 0.0625, 0.625, 0.125, 0.875, 0.09375, 1.0, 0.0625, 0.875, 0.09375, 0.0, 0.125, 0.125, 0.0625, 0.125, 0.0625, 0.125, 0.0625, 0.25, 0.0, 0.25, 0.0, 0.125, 0.0625, 0.375, 0.0625, 0.5, 0.0, 0.5, 0.0, 0.375, 0.0625, 0.625, 0.0625, 0.75, 0.0, 0.75, 0.0, 0.625, 0.0625, 0.875, 0.03125, 1.0, 0.0, 0.875, 0.03125, 0.0, 0.0625, 0.125, 0.0, 0.125, 0.0625, 0.25, 0.0625, 0.375, 0.0, 0.375, 0.0, 0.25, 0.0625, 0.5, 0.0625, 0.625, 0.0, 0.625, 0.0, 0.5, 0.0625, 0.75, 0.0625, 0.875, 0.0, 0.875, 0.0, 0.75, 1.0, 0.375, 1.0, 0.5, 0.9375, 0.5, 0.9375, 0.375, 1.0, 0.625, 1.0, 0.75, 0.9375, 0.75, 0.9375, 0.625, 1.0, 0.875, 0.9688, 1.0, 0.9375, 0.875, 0.9688, 0.0, 1.0, 0.125, 0.9375, 0.125, 1.0, 0.25, 1.0, 0.375, 0.9375, 0.375, 0.9375, 0.25, 1.0, 0.5, 1.0, 0.625, 0.9375, 0.625, 0.9375, 0.5, 1.0, 0.75, 1.0, 0.875, 0.9375, 0.875, 0.9375, 0.75, 1.0, 0.125, 1.0, 0.25, 0.9375, 0.25, 0.9375, 0.125, 0.9062, 0.0, 0.9375, 0.125, 0.875, 0.125, 0.9375, 0.25, 0.9375, 0.375, 0.875, 0.375, 0.875, 0.25, 0.9375, 0.5, 0.9375, 0.625, 0.875, 0.625, 0.875, 0.5, 0.9375, 0.75, 0.9375, 0.875, 0.875, 0.875, 0.875, 0.75, 0.9375, 0.125, 0.9375, 0.25, 0.875, 0.25, 0.875, 0.125, 0.9375, 0.375, 0.9375, 0.5, 0.875, 0.5, 0.875, 0.375, 0.9375, 0.625, 0.9375, 0.75, 0.875, 0.75, 0.875, 0.625, 0.9375, 0.875, 0.9062, 1.0, 0.875, 0.875, 0.875, 0.5, 0.875, 0.625, 0.8125, 0.625, 0.8125, 0.5, 0.875, 0.75, 0.875, 0.875, 0.8125, 0.875, 0.8125, 0.75, 0.875, 0.125, 0.875, 0.25, 0.8125, 0.25, 0.8125, 0.125, 0.875, 0.375, 0.875, 0.5, 0.8125, 0.5, 0.8125, 0.375, 0.875, 0.625, 0.875, 0.75, 0.8125, 0.75, 0.8125, 0.625, 0.875, 0.875, 0.8437, 1.0, 0.8125, 0.875, 0.8437, 0.0, 0.875, 0.125, 0.8125, 0.125, 0.875, 0.25, 0.875, 0.375, 0.8125, 0.375, 0.8125, 0.25, 0.8125, 0.125, 0.8125, 0.25, 0.75, 0.25, 0.75, 0.125, 0.8125, 0.375, 0.8125, 0.5, 0.75, 0.5, 0.75, 0.375, 0.8125, 0.625, 0.8125, 0.75, 0.75, 0.75, 0.75, 0.625, 0.8125, 0.875, 0.7812, 1.0, 0.75, 0.875, 0.7812, 0.0, 0.8125, 0.125, 0.75, 0.125, 0.8125, 0.25, 0.8125, 0.375, 0.75, 0.375, 0.75, 0.25, 0.8125, 0.5, 0.8125, 0.625, 0.75, 0.625, 0.75, 0.5, 0.8125, 0.75, 0.8125, 0.875, 0.75, 0.875, 0.75, 0.75])
me_sphere.use_remesh_fix_poles = True
me_sphere.use_remesh_preserve_attributes = False
me_sphere.update()
me_cube_021 = bpy.data.meshes.new('Cube.021')
me_cube_021.from_pydata([(-0.9146, -0.9146, -3.342), (-0.9146, -0.9146, 0.839), (-0.9146, 0.9146, -3.342), (-0.9146, 0.9146, 0.839), (0.9146, -0.9146, -3.342), (0.9146, -0.9146, 0.839), (0.9146, 0.9146, -3.342), (0.9146, 0.9146, 0.839)], [], [(0, 1, 3, 2), (2, 3, 7, 6), (6, 7, 5, 4), (4, 5, 1, 0), (2, 6, 4, 0), (7, 3, 1, 5)])
_uv = me_cube_021.uv_layers.new(name='UVMap')
_uv.uv.foreach_set('vector', [0.375, 0.0, 0.625, 0.0, 0.625, 0.25, 0.375, 0.25, 0.375, 0.25, 0.625, 0.25, 0.625, 0.5, 0.375, 0.5, 0.375, 0.5, 0.625, 0.5, 0.625, 0.75, 0.375, 0.75, 0.375, 0.75, 0.625, 0.75, 0.625, 1.0, 0.375, 1.0, 0.125, 0.5, 0.375, 0.5, 0.375, 0.75, 0.125, 0.75, 0.625, 0.5, 0.875, 0.5, 0.875, 0.75, 0.625, 0.75])
me_cube_021.use_remesh_fix_poles = True
me_cube_021.use_remesh_preserve_attributes = False
me_cube_021.update()
me_cube_022 = bpy.data.meshes.new('Cube.022')
me_cube_022.from_pydata([(-0.9146, -0.9146, -3.342), (-0.9146, -0.9146, 0.839), (-0.9146, 0.9146, -3.342), (-0.9146, 0.9146, 0.839), (0.9146, -0.9146, -3.342), (0.9146, -0.9146, 0.839), (0.9146, 0.9146, -3.342), (0.9146, 0.9146, 0.839)], [], [(0, 1, 3, 2), (2, 3, 7, 6), (6, 7, 5, 4), (4, 5, 1, 0), (2, 6, 4, 0), (7, 3, 1, 5)])
_uv = me_cube_022.uv_layers.new(name='UVMap')
_uv.uv.foreach_set('vector', [0.375, 0.0, 0.625, 0.0, 0.625, 0.25, 0.375, 0.25, 0.375, 0.25, 0.625, 0.25, 0.625, 0.5, 0.375, 0.5, 0.375, 0.5, 0.625, 0.5, 0.625, 0.75, 0.375, 0.75, 0.375, 0.75, 0.625, 0.75, 0.625, 1.0, 0.375, 1.0, 0.125, 0.5, 0.375, 0.5, 0.375, 0.75, 0.125, 0.75, 0.625, 0.5, 0.875, 0.5, 0.875, 0.75, 0.625, 0.75])
me_cube_022.use_remesh_fix_poles = True
me_cube_022.use_remesh_preserve_attributes = False
me_cube_022.update()
me_cube_023 = bpy.data.meshes.new('Cube.023')
me_cube_023.from_pydata([(-0.9146, -0.9146, -3.342), (-0.9146, -0.9146, 0.839), (-0.9146, 0.9146, -3.342), (-0.9146, 0.9146, 0.839), (0.9146, -0.9146, -3.342), (0.9146, -0.9146, 0.839), (0.9146, 0.9146, -3.342), (0.9146, 0.9146, 0.839)], [], [(0, 1, 3, 2), (2, 3, 7, 6), (6, 7, 5, 4), (4, 5, 1, 0), (2, 6, 4, 0), (7, 3, 1, 5)])
_uv = me_cube_023.uv_layers.new(name='UVMap')
_uv.uv.foreach_set('vector', [0.375, 0.0, 0.625, 0.0, 0.625, 0.25, 0.375, 0.25, 0.375, 0.25, 0.625, 0.25, 0.625, 0.5, 0.375, 0.5, 0.375, 0.5, 0.625, 0.5, 0.625, 0.75, 0.375, 0.75, 0.375, 0.75, 0.625, 0.75, 0.625, 1.0, 0.375, 1.0, 0.125, 0.5, 0.375, 0.5, 0.375, 0.75, 0.125, 0.75, 0.625, 0.5, 0.875, 0.5, 0.875, 0.75, 0.625, 0.75])
me_cube_023.use_remesh_fix_poles = True
me_cube_023.use_remesh_preserve_attributes = False
me_cube_023.update()
me_cube_024 = bpy.data.meshes.new('Cube.024')
me_cube_024.from_pydata([(-0.9146, -0.9146, -3.342), (-0.9146, -0.9146, 0.839), (-0.9146, 0.9146, -3.342), (-0.9146, 0.9146, 0.839), (0.9146, -0.9146, -3.342), (0.9146, -0.9146, 0.839), (0.9146, 0.9146, -3.342), (0.9146, 0.9146, 0.839)], [], [(0, 1, 3, 2), (2, 3, 7, 6), (6, 7, 5, 4), (4, 5, 1, 0), (2, 6, 4, 0), (7, 3, 1, 5)])
_uv = me_cube_024.uv_layers.new(name='UVMap')
_uv.uv.foreach_set('vector', [0.375, 0.0, 0.625, 0.0, 0.625, 0.25, 0.375, 0.25, 0.375, 0.25, 0.625, 0.25, 0.625, 0.5, 0.375, 0.5, 0.375, 0.5, 0.625, 0.5, 0.625, 0.75, 0.375, 0.75, 0.375, 0.75, 0.625, 0.75, 0.625, 1.0, 0.375, 1.0, 0.125, 0.5, 0.375, 0.5, 0.375, 0.75, 0.125, 0.75, 0.625, 0.5, 0.875, 0.5, 0.875, 0.75, 0.625, 0.75])
me_cube_024.use_remesh_fix_poles = True
me_cube_024.use_remesh_preserve_attributes = False
me_cube_024.update()
me_cube_025 = bpy.data.meshes.new('Cube.025')
me_cube_025.from_pydata([(-0.9146, -0.9146, -3.342), (-0.9146, -0.9146, 0.839), (-0.9146, 0.9146, -3.342), (-0.9146, 0.9146, 0.839), (0.9146, -0.9146, -3.342), (0.9146, -0.9146, 0.839), (0.9146, 0.9146, -3.342), (0.9146, 0.9146, 0.839)], [], [(0, 1, 3, 2), (2, 3, 7, 6), (6, 7, 5, 4), (4, 5, 1, 0), (2, 6, 4, 0), (7, 3, 1, 5)])
_uv = me_cube_025.uv_layers.new(name='UVMap')
_uv.uv.foreach_set('vector', [0.375, 0.0, 0.625, 0.0, 0.625, 0.25, 0.375, 0.25, 0.375, 0.25, 0.625, 0.25, 0.625, 0.5, 0.375, 0.5, 0.375, 0.5, 0.625, 0.5, 0.625, 0.75, 0.375, 0.75, 0.375, 0.75, 0.625, 0.75, 0.625, 1.0, 0.375, 1.0, 0.125, 0.5, 0.375, 0.5, 0.375, 0.75, 0.125, 0.75, 0.625, 0.5, 0.875, 0.5, 0.875, 0.75, 0.625, 0.75])
me_cube_025.use_remesh_fix_poles = True
me_cube_025.use_remesh_preserve_attributes = False
me_cube_025.update()

# ---- objects
ob_shelf1 = bpy.data.objects.new('Shelf1', me_cube_001)
ob_person = bpy.data.objects.new('Person', me_cube_002)
ob_ceilingbrace = bpy.data.objects.new('CeilingBrace', me_cube_003)
ob_foodbox1 = bpy.data.objects.new('FoodBox1', me_cube_004)
ob_glassdoor = bpy.data.objects.new('GlassDoor', me_plane)
ob_ballbin = bpy.data.objects.new('BallBin', me_cube_008)
ob_sphere = bpy.data.objects.new('Sphere', me_sphere)
ob_ballcollider_001 = bpy.data.objects.new('BallCollider.001', me_cube_021)
ob_ballcollider_002 = bpy.data.objects.new('BallCollider.002', me_cube_022)
ob_ballcollider_003 = bpy.data.objects.new('BallCollider.003', me_cube_023)
ob_ballcollider_004 = bpy.data.objects.new('BallCollider.004', me_cube_024)
ob_ballcollider_005 = bpy.data.objects.new('BallCollider.005', me_cube_025)

# ---- transforms, parenting, visibility, modifiers, constraints
ob_shelf1.location = (0.0, 0.0, 0.0)
ob_person.location = (0.0, 1.372, 0.0)
ob_ceilingbrace.location = (0.0, 0.0, 0.0)
ob_foodbox1.location = (0.0, 0.0, 0.0)
ob_glassdoor.location = (7.55e-08, 0.0, 0.0)
ob_ballbin.location = (3.356, -1.289, 0.02577)
ob_ballbin.rotation_euler = (1.571, -0.0, 0.0)
ob_ballbin.scale = (0.02059, 0.02059, 1.705)
ob_sphere.location = (2.421, -0.4938, 4.41)
ob_sphere.scale = (0.3218, 0.3218, 0.3218)
_m = ob_sphere.modifiers.new('Collision', 'COLLISION')
ob_ballcollider_001.location = (2.421, 1.335, 3.389)
_m = ob_ballcollider_001.modifiers.new('Collision', 'COLLISION')
ob_ballcollider_002.location = (2.421, -2.323, 3.389)
_m = ob_ballcollider_002.modifiers.new('Collision', 'COLLISION')
ob_ballcollider_003.location = (0.5914, -0.4938, 3.389)
ob_ballcollider_003.rotation_euler = (0.0, -0.0, 1.571)
_m = ob_ballcollider_003.modifiers.new('Collision', 'COLLISION')
ob_ballcollider_004.location = (4.25, -0.4938, 3.389)
ob_ballcollider_004.rotation_euler = (0.0, -0.0, 1.571)
_m = ob_ballcollider_004.modifiers.new('Collision', 'COLLISION')
ob_ballcollider_005.location = (2.425, -0.4938, -0.7926)
ob_ballcollider_005.rotation_euler = (0.0, -0.0, 1.571)
_m = ob_ballcollider_005.modifiers.new('Collision', 'COLLISION')

# ---- collection membership
col_collection.objects.link(ob_shelf1)
col_collection.objects.link(ob_person)
col_collection.objects.link(ob_ceilingbrace)
col_collection.objects.link(ob_foodbox1)
col_collection.objects.link(ob_glassdoor)
col_collection.objects.link(ob_ballbin)
col_collection.objects.link(ob_sphere)
col_collection.objects.link(ob_ballcollider_001)
col_collection.objects.link(ob_ballcollider_002)
col_collection.objects.link(ob_ballcollider_003)
col_collection.objects.link(ob_ballcollider_004)
col_collection.objects.link(ob_ballcollider_005)

# ---- scene / render settings (as saved in the file)
scene.frame_start = 1; scene.frame_end = 250; scene.frame_set(1)
scene.render.engine = 'BLENDER_EEVEE_NEXT'
scene.cycles.use_denoising = False
scene.cycles.samples = 128
scene.cycles.sampling_pattern = 'TABULATED_SOBOL'
scene.cycles.use_adaptive_sampling = False
scene.cycles.use_light_tree = False
scene.view_settings.view_transform = 'Filmic'
bpy.context.view_layer.update()

# ---- added for rendering (the .blend has no active camera and no usable light): camera, sun
cam_auto = bpy.data.cameras.new('AutoCamera')
cam_auto.lens = 50.0
cam_auto.sensor_width = 36.0
cam_auto.clip_end = 1000.0
ob_auto_camera = bpy.data.objects.new('AutoCamera', cam_auto)
scene.collection.objects.link(ob_auto_camera)
ob_auto_camera.location = (13.5551, -16.6614, 11.0769)
ob_auto_camera.rotation_euler = (1.09748, -7.21219e-08, 0.694738)
scene.camera = ob_auto_camera
light_auto_sun = bpy.data.lights.new('AutoSun', 'SUN')
light_auto_sun.energy = 3.0
light_auto_sun.angle = 0.0523599
ob_auto_sun = bpy.data.objects.new('AutoSun', light_auto_sun)
scene.collection.objects.link(ob_auto_sun)
ob_auto_sun.rotation_euler = (0.872665, 0.174533, 0.523599)
bpy.context.view_layer.update()
